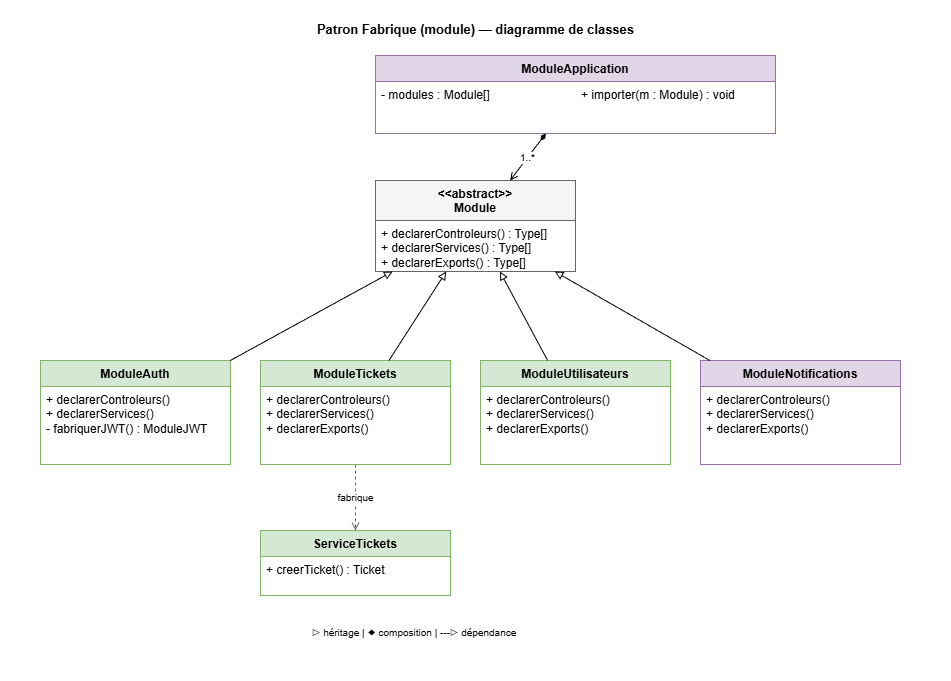

The diagram above was exported from draw.io. Its source (the exported page's mxGraphModel, read from the mxfile embedded in the PNG):
<mxGraphModel dx="692" dy="368" grid="1" gridSize="10" guides="1" tooltips="1" connect="1" arrows="1" fold="1" page="1" pageScale="1" pageWidth="950" pageHeight="680" background="#ffffff" math="0" shadow="0">
  <root>
    <mxCell id="0" />
    <mxCell id="1" parent="0" />
    <mxCell id="bg" value="" style="rounded=0;whiteSpace=wrap;html=1;fillColor=#ffffff;strokeColor=none;" vertex="1" parent="1">
      <mxGeometry width="950" height="680" as="geometry" />
    </mxCell>
    <mxCell id="title" value="Patron Fabrique (module) — diagramme de classes" style="text;html=1;align=center;fontSize=13;fontStyle=1;fontColor=#000000;fillColor=#ffffff;strokeColor=none;" parent="1" vertex="1">
      <mxGeometry x="220" y="15" width="510" height="25" as="geometry" />
    </mxCell>
    <mxCell id="app" value="ModuleApplication" style="swimlane;fontStyle=1;align=center;verticalAlign=top;childLayout=stackLayout;horizontal=1;startSize=26;fillColor=#e1d5e7;strokeColor=#9673a6;fontColor=#000000;" parent="1" vertex="1">
      <mxGeometry x="375" y="55" width="400" height="78" as="geometry" />
    </mxCell>
    <mxCell id="app-a" value="- modules : Module[]" style="text;strokeColor=none;fillColor=none;align=left;spacingLeft=4;fontColor=#000000;html=1;" vertex="1" parent="app">
      <mxGeometry y="26" width="200" height="52" as="geometry" />
    </mxCell>
    <mxCell id="app-m" value="+ importer(m : Module) : void" style="text;strokeColor=none;fillColor=none;align=left;spacingLeft=4;fontColor=#000000;html=1;" vertex="1" parent="app">
      <mxGeometry x="200" y="26" width="200" height="52" as="geometry" />
    </mxCell>
    <mxCell id="mod-abstract" value="&lt;&lt;abstract&gt;&gt;&#10;Module" style="swimlane;fontStyle=1;align=center;verticalAlign=top;childLayout=stackLayout;horizontal=1;startSize=40;fillColor=#f5f5f5;strokeColor=#666666;fontColor=#000000;" vertex="1" parent="1">
      <mxGeometry x="375" y="180" width="200" height="91" as="geometry" />
    </mxCell>
    <mxCell id="mod-m" value="+ declarerControleurs() : Type[]&#10;+ declarerServices() : Type[]&#10;+ declarerExports() : Type[]" style="text;strokeColor=none;fillColor=none;align=left;spacingLeft=4;fontColor=#000000;html=1;" vertex="1" parent="mod-abstract">
      <mxGeometry y="40" width="200" height="51" as="geometry" />
    </mxCell>
    <mxCell id="m1" value="ModuleAuth" style="swimlane;fontStyle=1;align=center;verticalAlign=top;childLayout=stackLayout;horizontal=1;startSize=26;fillColor=#d5e8d4;strokeColor=#82b366;fontColor=#000000;" parent="1" vertex="1">
      <mxGeometry x="40" y="360" width="190" height="104" as="geometry" />
    </mxCell>
    <mxCell id="m1-m" value="+ declarerControleurs()&#10;+ declarerServices()&#10;- fabriquerJWT() : ModuleJWT" style="text;strokeColor=none;fillColor=none;align=left;spacingLeft=4;fontColor=#000000;html=1;" vertex="1" parent="m1">
      <mxGeometry y="26" width="190" height="78" as="geometry" />
    </mxCell>
    <mxCell id="m2" value="ModuleTickets" style="swimlane;fontStyle=1;align=center;verticalAlign=top;childLayout=stackLayout;horizontal=1;startSize=26;fillColor=#d5e8d4;strokeColor=#82b366;fontColor=#000000;" parent="1" vertex="1">
      <mxGeometry x="260" y="360" width="190" height="104" as="geometry" />
    </mxCell>
    <mxCell id="m2-m" value="+ declarerControleurs()&#10;+ declarerServices()&#10;+ declarerExports()" style="text;strokeColor=none;fillColor=none;align=left;spacingLeft=4;fontColor=#000000;html=1;" vertex="1" parent="m2">
      <mxGeometry y="26" width="190" height="78" as="geometry" />
    </mxCell>
    <mxCell id="m3" value="ModuleUtilisateurs" style="swimlane;fontStyle=1;align=center;verticalAlign=top;childLayout=stackLayout;horizontal=1;startSize=26;fillColor=#d5e8d4;strokeColor=#82b366;fontColor=#000000;" parent="1" vertex="1">
      <mxGeometry x="480" y="360" width="190" height="104" as="geometry" />
    </mxCell>
    <mxCell id="m3-m" value="+ declarerControleurs()&#10;+ declarerServices()&#10;+ declarerExports()" style="text;strokeColor=none;fillColor=none;align=left;spacingLeft=4;fontColor=#000000;html=1;" vertex="1" parent="m3">
      <mxGeometry y="26" width="190" height="78" as="geometry" />
    </mxCell>
    <mxCell id="m4" value="ModuleNotifications" style="swimlane;fontStyle=1;align=center;verticalAlign=top;childLayout=stackLayout;horizontal=1;startSize=26;fillColor=#e1d5e7;strokeColor=#9673a6;fontColor=#000000;" parent="1" vertex="1">
      <mxGeometry x="700" y="360" width="200" height="104" as="geometry" />
    </mxCell>
    <mxCell id="m4-m" value="+ declarerControleurs()&#10;+ declarerServices()&#10;+ declarerExports()" style="text;strokeColor=none;fillColor=none;align=left;spacingLeft=4;fontColor=#000000;html=1;" vertex="1" parent="m4">
      <mxGeometry y="26" width="200" height="78" as="geometry" />
    </mxCell>
    <mxCell id="comp" value="ServiceTickets" style="swimlane;fontStyle=1;align=center;verticalAlign=top;childLayout=stackLayout;horizontal=1;startSize=26;fillColor=#d5e8d4;strokeColor=#82b366;fontColor=#000000;" vertex="1" parent="1">
      <mxGeometry x="260" y="530" width="190" height="65" as="geometry" />
    </mxCell>
    <mxCell id="comp-m" value="+ creerTicket() : Ticket" style="text;strokeColor=none;fillColor=none;align=left;spacingLeft=4;fontColor=#000000;html=1;" vertex="1" parent="comp">
      <mxGeometry y="26" width="190" height="39" as="geometry" />
    </mxCell>
    <mxCell id="e-app-mod" value="1..*" style="endArrow=open;html=1;strokeColor=#000000;fontColor=#000000;fontSize=10;labelBackgroundColor=#ffffff;startArrow=diamondThin;startFill=1;" edge="1" parent="1" source="app" target="mod-abstract">
      <mxGeometry relative="1" as="geometry" />
    </mxCell>
    <mxCell id="e-m1" value="" style="endArrow=block;endFill=0;html=1;strokeColor=#000000;" edge="1" parent="1" source="m1" target="mod-abstract">
      <mxGeometry relative="1" as="geometry" />
    </mxCell>
    <mxCell id="e-m2" value="" style="endArrow=block;endFill=0;html=1;strokeColor=#000000;" edge="1" parent="1" source="m2" target="mod-abstract">
      <mxGeometry relative="1" as="geometry" />
    </mxCell>
    <mxCell id="e-m3" value="" style="endArrow=block;endFill=0;html=1;strokeColor=#000000;" edge="1" parent="1" source="m3" target="mod-abstract">
      <mxGeometry relative="1" as="geometry" />
    </mxCell>
    <mxCell id="e-m4" value="" style="endArrow=block;endFill=0;html=1;strokeColor=#000000;" edge="1" parent="1" source="m4" target="mod-abstract">
      <mxGeometry relative="1" as="geometry" />
    </mxCell>
    <mxCell id="e-m2-comp" value="fabrique" style="endArrow=open;dashed=1;html=1;strokeColor=#666666;fontColor=#000000;fontSize=10;labelBackgroundColor=#ffffff;" edge="1" parent="1" source="m2" target="comp">
      <mxGeometry relative="1" as="geometry" />
    </mxCell>
    <mxCell id="leg" value="▷ héritage  |  ◆ composition  |  ---▷ dépendance" style="text;html=1;fontSize=10;fontColor=#000000;fillColor=#ffffff;strokeColor=none;" vertex="1" parent="1">
      <mxGeometry x="310" y="620" width="330" height="20" as="geometry" />
    </mxCell>
  </root>
</mxGraphModel>